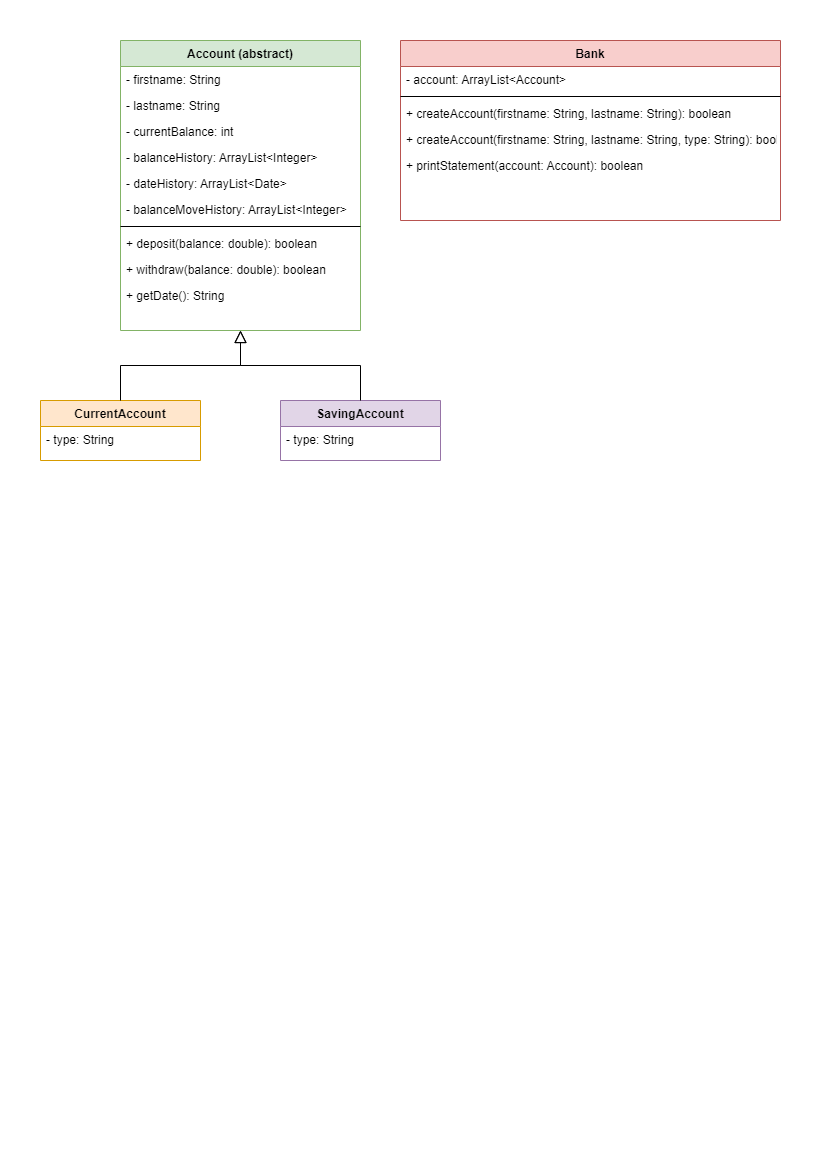

The diagram above was exported from draw.io. Its source (the exported page's mxGraphModel, read from the mxfile embedded in the PNG):
<mxGraphModel dx="880" dy="395" grid="1" gridSize="10" guides="1" tooltips="1" connect="1" arrows="1" fold="1" page="1" pageScale="1" pageWidth="827" pageHeight="1169" math="0" shadow="0">
  <root>
    <mxCell id="WIyWlLk6GJQsqaUBKTNV-0" />
    <mxCell id="WIyWlLk6GJQsqaUBKTNV-1" parent="WIyWlLk6GJQsqaUBKTNV-0" />
    <mxCell id="zkfFHV4jXpPFQw0GAbJ--0" value="Account (abstract)" style="swimlane;fontStyle=1;align=center;verticalAlign=top;childLayout=stackLayout;horizontal=1;startSize=26;horizontalStack=0;resizeParent=1;resizeLast=0;collapsible=1;marginBottom=0;rounded=0;shadow=0;strokeWidth=1;fillColor=#d5e8d4;strokeColor=#82b366;" parent="WIyWlLk6GJQsqaUBKTNV-1" vertex="1">
      <mxGeometry x="120" y="40" width="240" height="290" as="geometry">
        <mxRectangle x="230" y="140" width="160" height="26" as="alternateBounds" />
      </mxGeometry>
    </mxCell>
    <mxCell id="zkfFHV4jXpPFQw0GAbJ--1" value="- firstname: String" style="text;align=left;verticalAlign=top;spacingLeft=4;spacingRight=4;overflow=hidden;rotatable=0;points=[[0,0.5],[1,0.5]];portConstraint=eastwest;" parent="zkfFHV4jXpPFQw0GAbJ--0" vertex="1">
      <mxGeometry y="26" width="240" height="26" as="geometry" />
    </mxCell>
    <mxCell id="zkfFHV4jXpPFQw0GAbJ--2" value="- lastname: String" style="text;align=left;verticalAlign=top;spacingLeft=4;spacingRight=4;overflow=hidden;rotatable=0;points=[[0,0.5],[1,0.5]];portConstraint=eastwest;rounded=0;shadow=0;html=0;" parent="zkfFHV4jXpPFQw0GAbJ--0" vertex="1">
      <mxGeometry y="52" width="240" height="26" as="geometry" />
    </mxCell>
    <mxCell id="zkfFHV4jXpPFQw0GAbJ--3" value="- currentBalance: int" style="text;align=left;verticalAlign=top;spacingLeft=4;spacingRight=4;overflow=hidden;rotatable=0;points=[[0,0.5],[1,0.5]];portConstraint=eastwest;rounded=0;shadow=0;html=0;" parent="zkfFHV4jXpPFQw0GAbJ--0" vertex="1">
      <mxGeometry y="78" width="240" height="26" as="geometry" />
    </mxCell>
    <mxCell id="f_6DnVPXmavk8jm0pW_M-2" value="- balanceHistory: ArrayList&lt;Integer&gt;" style="text;align=left;verticalAlign=top;spacingLeft=4;spacingRight=4;overflow=hidden;rotatable=0;points=[[0,0.5],[1,0.5]];portConstraint=eastwest;rounded=0;shadow=0;html=0;" vertex="1" parent="zkfFHV4jXpPFQw0GAbJ--0">
      <mxGeometry y="104" width="240" height="26" as="geometry" />
    </mxCell>
    <mxCell id="f_6DnVPXmavk8jm0pW_M-5" value="- dateHistory: ArrayList&lt;Date&gt;" style="text;align=left;verticalAlign=top;spacingLeft=4;spacingRight=4;overflow=hidden;rotatable=0;points=[[0,0.5],[1,0.5]];portConstraint=eastwest;rounded=0;shadow=0;html=0;" vertex="1" parent="zkfFHV4jXpPFQw0GAbJ--0">
      <mxGeometry y="130" width="240" height="26" as="geometry" />
    </mxCell>
    <mxCell id="f_6DnVPXmavk8jm0pW_M-12" value="- balanceMoveHistory: ArrayList&lt;Integer&gt;" style="text;align=left;verticalAlign=top;spacingLeft=4;spacingRight=4;overflow=hidden;rotatable=0;points=[[0,0.5],[1,0.5]];portConstraint=eastwest;rounded=0;shadow=0;html=0;" vertex="1" parent="zkfFHV4jXpPFQw0GAbJ--0">
      <mxGeometry y="156" width="240" height="26" as="geometry" />
    </mxCell>
    <mxCell id="f_6DnVPXmavk8jm0pW_M-13" value="" style="line;html=1;strokeWidth=1;align=left;verticalAlign=middle;spacingTop=-1;spacingLeft=3;spacingRight=3;rotatable=0;labelPosition=right;points=[];portConstraint=eastwest;" vertex="1" parent="zkfFHV4jXpPFQw0GAbJ--0">
      <mxGeometry y="182" width="240" height="8" as="geometry" />
    </mxCell>
    <mxCell id="f_6DnVPXmavk8jm0pW_M-14" value="+ deposit(balance: double): boolean" style="text;align=left;verticalAlign=top;spacingLeft=4;spacingRight=4;overflow=hidden;rotatable=0;points=[[0,0.5],[1,0.5]];portConstraint=eastwest;rounded=0;shadow=0;html=0;" vertex="1" parent="zkfFHV4jXpPFQw0GAbJ--0">
      <mxGeometry y="190" width="240" height="26" as="geometry" />
    </mxCell>
    <mxCell id="f_6DnVPXmavk8jm0pW_M-15" value="+ withdraw(balance: double): boolean" style="text;align=left;verticalAlign=top;spacingLeft=4;spacingRight=4;overflow=hidden;rotatable=0;points=[[0,0.5],[1,0.5]];portConstraint=eastwest;rounded=0;shadow=0;html=0;" vertex="1" parent="zkfFHV4jXpPFQw0GAbJ--0">
      <mxGeometry y="216" width="240" height="26" as="geometry" />
    </mxCell>
    <mxCell id="f_6DnVPXmavk8jm0pW_M-16" value="+ getDate(): String" style="text;align=left;verticalAlign=top;spacingLeft=4;spacingRight=4;overflow=hidden;rotatable=0;points=[[0,0.5],[1,0.5]];portConstraint=eastwest;rounded=0;shadow=0;html=0;" vertex="1" parent="zkfFHV4jXpPFQw0GAbJ--0">
      <mxGeometry y="242" width="240" height="26" as="geometry" />
    </mxCell>
    <mxCell id="zkfFHV4jXpPFQw0GAbJ--6" value="CurrentAccount" style="swimlane;fontStyle=1;align=center;verticalAlign=top;childLayout=stackLayout;horizontal=1;startSize=26;horizontalStack=0;resizeParent=1;resizeLast=0;collapsible=1;marginBottom=0;rounded=0;shadow=0;strokeWidth=1;fillColor=#ffe6cc;strokeColor=#d79b00;" parent="WIyWlLk6GJQsqaUBKTNV-1" vertex="1">
      <mxGeometry x="40" y="400" width="160" height="60" as="geometry">
        <mxRectangle x="130" y="380" width="160" height="26" as="alternateBounds" />
      </mxGeometry>
    </mxCell>
    <mxCell id="zkfFHV4jXpPFQw0GAbJ--7" value="- type: String" style="text;align=left;verticalAlign=top;spacingLeft=4;spacingRight=4;overflow=hidden;rotatable=0;points=[[0,0.5],[1,0.5]];portConstraint=eastwest;" parent="zkfFHV4jXpPFQw0GAbJ--6" vertex="1">
      <mxGeometry y="26" width="160" height="26" as="geometry" />
    </mxCell>
    <mxCell id="zkfFHV4jXpPFQw0GAbJ--12" value="" style="endArrow=block;endSize=10;endFill=0;shadow=0;strokeWidth=1;rounded=0;edgeStyle=elbowEdgeStyle;elbow=vertical;" parent="WIyWlLk6GJQsqaUBKTNV-1" source="zkfFHV4jXpPFQw0GAbJ--6" target="zkfFHV4jXpPFQw0GAbJ--0" edge="1">
      <mxGeometry width="160" relative="1" as="geometry">
        <mxPoint x="200" y="203" as="sourcePoint" />
        <mxPoint x="200" y="203" as="targetPoint" />
      </mxGeometry>
    </mxCell>
    <mxCell id="zkfFHV4jXpPFQw0GAbJ--13" value="SavingAccount" style="swimlane;fontStyle=1;align=center;verticalAlign=top;childLayout=stackLayout;horizontal=1;startSize=26;horizontalStack=0;resizeParent=1;resizeLast=0;collapsible=1;marginBottom=0;rounded=0;shadow=0;strokeWidth=1;fillColor=#e1d5e7;strokeColor=#9673a6;" parent="WIyWlLk6GJQsqaUBKTNV-1" vertex="1">
      <mxGeometry x="280" y="400" width="160" height="60" as="geometry">
        <mxRectangle x="340" y="380" width="170" height="26" as="alternateBounds" />
      </mxGeometry>
    </mxCell>
    <mxCell id="zkfFHV4jXpPFQw0GAbJ--14" value="- type: String" style="text;align=left;verticalAlign=top;spacingLeft=4;spacingRight=4;overflow=hidden;rotatable=0;points=[[0,0.5],[1,0.5]];portConstraint=eastwest;" parent="zkfFHV4jXpPFQw0GAbJ--13" vertex="1">
      <mxGeometry y="26" width="160" height="26" as="geometry" />
    </mxCell>
    <mxCell id="zkfFHV4jXpPFQw0GAbJ--16" value="" style="endArrow=block;endSize=10;endFill=0;shadow=0;strokeWidth=1;rounded=0;edgeStyle=elbowEdgeStyle;elbow=vertical;" parent="WIyWlLk6GJQsqaUBKTNV-1" source="zkfFHV4jXpPFQw0GAbJ--13" target="zkfFHV4jXpPFQw0GAbJ--0" edge="1">
      <mxGeometry width="160" relative="1" as="geometry">
        <mxPoint x="210" y="373" as="sourcePoint" />
        <mxPoint x="310" y="271" as="targetPoint" />
      </mxGeometry>
    </mxCell>
    <mxCell id="zkfFHV4jXpPFQw0GAbJ--17" value="Bank" style="swimlane;fontStyle=1;align=center;verticalAlign=top;childLayout=stackLayout;horizontal=1;startSize=26;horizontalStack=0;resizeParent=1;resizeLast=0;collapsible=1;marginBottom=0;rounded=0;shadow=0;strokeWidth=1;fillColor=#f8cecc;strokeColor=#b85450;" parent="WIyWlLk6GJQsqaUBKTNV-1" vertex="1">
      <mxGeometry x="400" y="40" width="380" height="180" as="geometry">
        <mxRectangle x="550" y="140" width="160" height="26" as="alternateBounds" />
      </mxGeometry>
    </mxCell>
    <mxCell id="zkfFHV4jXpPFQw0GAbJ--18" value="- account: ArrayList&lt;Account&gt;" style="text;align=left;verticalAlign=top;spacingLeft=4;spacingRight=4;overflow=hidden;rotatable=0;points=[[0,0.5],[1,0.5]];portConstraint=eastwest;" parent="zkfFHV4jXpPFQw0GAbJ--17" vertex="1">
      <mxGeometry y="26" width="380" height="26" as="geometry" />
    </mxCell>
    <mxCell id="zkfFHV4jXpPFQw0GAbJ--23" value="" style="line;html=1;strokeWidth=1;align=left;verticalAlign=middle;spacingTop=-1;spacingLeft=3;spacingRight=3;rotatable=0;labelPosition=right;points=[];portConstraint=eastwest;" parent="zkfFHV4jXpPFQw0GAbJ--17" vertex="1">
      <mxGeometry y="52" width="380" height="8" as="geometry" />
    </mxCell>
    <mxCell id="zkfFHV4jXpPFQw0GAbJ--24" value="+ createAccount(firstname: String, lastname: String): boolean" style="text;align=left;verticalAlign=top;spacingLeft=4;spacingRight=4;overflow=hidden;rotatable=0;points=[[0,0.5],[1,0.5]];portConstraint=eastwest;" parent="zkfFHV4jXpPFQw0GAbJ--17" vertex="1">
      <mxGeometry y="60" width="380" height="26" as="geometry" />
    </mxCell>
    <mxCell id="zkfFHV4jXpPFQw0GAbJ--25" value="+ createAccount(firstname: String, lastname: String, type: String): boolean&#10;" style="text;align=left;verticalAlign=top;spacingLeft=4;spacingRight=4;overflow=hidden;rotatable=0;points=[[0,0.5],[1,0.5]];portConstraint=eastwest;" parent="zkfFHV4jXpPFQw0GAbJ--17" vertex="1">
      <mxGeometry y="86" width="380" height="26" as="geometry" />
    </mxCell>
    <mxCell id="f_6DnVPXmavk8jm0pW_M-1" value="+ printStatement(account: Account): boolean" style="text;align=left;verticalAlign=top;spacingLeft=4;spacingRight=4;overflow=hidden;rotatable=0;points=[[0,0.5],[1,0.5]];portConstraint=eastwest;" vertex="1" parent="zkfFHV4jXpPFQw0GAbJ--17">
      <mxGeometry y="112" width="380" height="26" as="geometry" />
    </mxCell>
  </root>
</mxGraphModel>